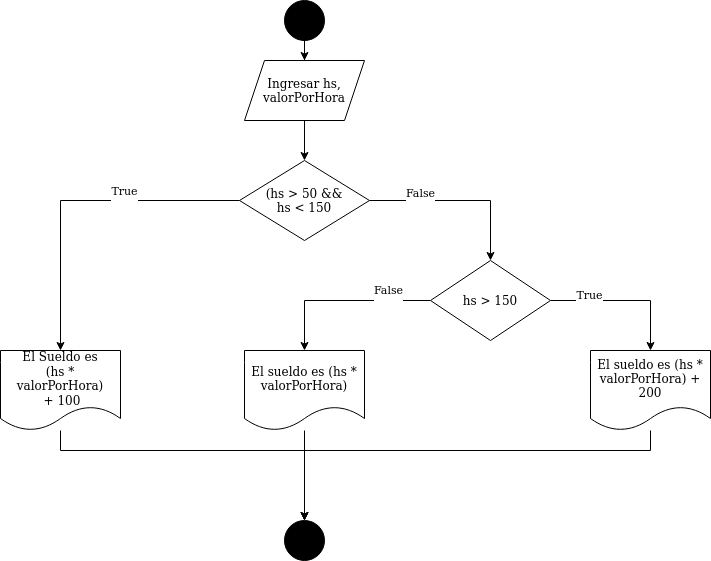

The diagram above was exported from draw.io. Its source (the exported page's mxGraphModel, read from the mxfile embedded in the PNG):
<mxGraphModel dx="1035" dy="619" grid="1" gridSize="10" guides="1" tooltips="1" connect="1" arrows="1" fold="1" page="1" pageScale="1" pageWidth="827" pageHeight="1169" math="0" shadow="0">
  <root>
    <mxCell id="0" />
    <mxCell id="1" parent="0" />
    <mxCell id="DGz3B8cN8LY53g1z9f-i-13" style="edgeStyle=orthogonalEdgeStyle;rounded=0;orthogonalLoop=1;jettySize=auto;html=1;entryX=0.5;entryY=0;entryDx=0;entryDy=0;" edge="1" parent="1" source="DGz3B8cN8LY53g1z9f-i-1" target="DGz3B8cN8LY53g1z9f-i-5">
      <mxGeometry relative="1" as="geometry" />
    </mxCell>
    <mxCell id="DGz3B8cN8LY53g1z9f-i-1" value="" style="ellipse;whiteSpace=wrap;html=1;fillColor=#000000;" vertex="1" parent="1">
      <mxGeometry x="394" y="10" width="40" height="40" as="geometry" />
    </mxCell>
    <mxCell id="DGz3B8cN8LY53g1z9f-i-17" style="edgeStyle=orthogonalEdgeStyle;rounded=0;orthogonalLoop=1;jettySize=auto;html=1;entryX=0.5;entryY=0;entryDx=0;entryDy=0;" edge="1" parent="1" source="DGz3B8cN8LY53g1z9f-i-3" target="DGz3B8cN8LY53g1z9f-i-7">
      <mxGeometry relative="1" as="geometry" />
    </mxCell>
    <mxCell id="DGz3B8cN8LY53g1z9f-i-26" value="&lt;div&gt;False&lt;/div&gt;&lt;div&gt;&lt;br&gt;&lt;/div&gt;&lt;div&gt;&lt;br&gt;&lt;/div&gt;" style="edgeLabel;html=1;align=center;verticalAlign=middle;resizable=0;points=[];" vertex="1" connectable="0" parent="DGz3B8cN8LY53g1z9f-i-17">
      <mxGeometry x="-0.4475" y="-5" relative="1" as="geometry">
        <mxPoint as="offset" />
      </mxGeometry>
    </mxCell>
    <mxCell id="DGz3B8cN8LY53g1z9f-i-18" style="edgeStyle=orthogonalEdgeStyle;rounded=0;orthogonalLoop=1;jettySize=auto;html=1;entryX=0.5;entryY=0;entryDx=0;entryDy=0;" edge="1" parent="1" source="DGz3B8cN8LY53g1z9f-i-3" target="DGz3B8cN8LY53g1z9f-i-6">
      <mxGeometry relative="1" as="geometry" />
    </mxCell>
    <mxCell id="DGz3B8cN8LY53g1z9f-i-24" value="V" style="edgeLabel;html=1;align=center;verticalAlign=middle;resizable=0;points=[];" vertex="1" connectable="0" parent="DGz3B8cN8LY53g1z9f-i-18">
      <mxGeometry x="-0.2827" y="2" relative="1" as="geometry">
        <mxPoint as="offset" />
      </mxGeometry>
    </mxCell>
    <mxCell id="DGz3B8cN8LY53g1z9f-i-25" value="&lt;div&gt;True&lt;/div&gt;&lt;div&gt;&lt;br&gt;&lt;/div&gt;&lt;div&gt;&lt;br&gt;&lt;/div&gt;" style="edgeLabel;html=1;align=center;verticalAlign=middle;resizable=0;points=[];" vertex="1" connectable="0" parent="DGz3B8cN8LY53g1z9f-i-18">
      <mxGeometry x="-0.2948" y="3" relative="1" as="geometry">
        <mxPoint as="offset" />
      </mxGeometry>
    </mxCell>
    <mxCell id="DGz3B8cN8LY53g1z9f-i-3" value="&lt;div&gt;(hs &amp;gt; &lt;span class=&quot;pl-c1&quot;&gt;50&lt;/span&gt; &amp;amp;&amp;amp; &lt;br&gt;&lt;/div&gt;&lt;div&gt;hs &amp;lt; &lt;span class=&quot;pl-c1&quot;&gt;150&lt;/span&gt;&lt;/div&gt;" style="rhombus;whiteSpace=wrap;html=1;fillColor=#FFFFFF;" vertex="1" parent="1">
      <mxGeometry x="349" y="170" width="130" height="80" as="geometry" />
    </mxCell>
    <mxCell id="DGz3B8cN8LY53g1z9f-i-16" style="edgeStyle=orthogonalEdgeStyle;rounded=0;orthogonalLoop=1;jettySize=auto;html=1;entryX=0.5;entryY=0;entryDx=0;entryDy=0;" edge="1" parent="1" source="DGz3B8cN8LY53g1z9f-i-5" target="DGz3B8cN8LY53g1z9f-i-3">
      <mxGeometry relative="1" as="geometry" />
    </mxCell>
    <mxCell id="DGz3B8cN8LY53g1z9f-i-5" value="Ingresar hs, valorPorHora" style="shape=parallelogram;perimeter=parallelogramPerimeter;whiteSpace=wrap;html=1;fixedSize=1;fillColor=#FFFFFF;" vertex="1" parent="1">
      <mxGeometry x="354" y="70" width="120" height="60" as="geometry" />
    </mxCell>
    <mxCell id="DGz3B8cN8LY53g1z9f-i-22" style="edgeStyle=orthogonalEdgeStyle;rounded=0;orthogonalLoop=1;jettySize=auto;html=1;entryX=0.5;entryY=0;entryDx=0;entryDy=0;" edge="1" parent="1" source="DGz3B8cN8LY53g1z9f-i-6" target="DGz3B8cN8LY53g1z9f-i-10">
      <mxGeometry relative="1" as="geometry">
        <Array as="points">
          <mxPoint x="170" y="460" />
          <mxPoint x="414" y="460" />
        </Array>
      </mxGeometry>
    </mxCell>
    <mxCell id="DGz3B8cN8LY53g1z9f-i-6" value="&lt;div&gt;El Sueldo es&lt;/div&gt;&lt;div&gt;(hs * valorPorHora)&lt;/div&gt;&amp;nbsp;+ 100" style="shape=document;whiteSpace=wrap;html=1;boundedLbl=1;fillColor=#FFFFFF;" vertex="1" parent="1">
      <mxGeometry x="110" y="360" width="120" height="80" as="geometry" />
    </mxCell>
    <mxCell id="DGz3B8cN8LY53g1z9f-i-19" style="edgeStyle=orthogonalEdgeStyle;rounded=0;orthogonalLoop=1;jettySize=auto;html=1;entryX=0.5;entryY=0;entryDx=0;entryDy=0;" edge="1" parent="1" source="DGz3B8cN8LY53g1z9f-i-7" target="DGz3B8cN8LY53g1z9f-i-8">
      <mxGeometry relative="1" as="geometry" />
    </mxCell>
    <mxCell id="DGz3B8cN8LY53g1z9f-i-27" value="&lt;div&gt;False&lt;/div&gt;&lt;div&gt;&lt;br&gt;&lt;/div&gt;&lt;div&gt;&lt;br&gt;&lt;/div&gt;" style="edgeLabel;html=1;align=center;verticalAlign=middle;resizable=0;points=[];" vertex="1" connectable="0" parent="DGz3B8cN8LY53g1z9f-i-19">
      <mxGeometry x="-0.5114" y="2" relative="1" as="geometry">
        <mxPoint as="offset" />
      </mxGeometry>
    </mxCell>
    <mxCell id="DGz3B8cN8LY53g1z9f-i-20" style="edgeStyle=orthogonalEdgeStyle;rounded=0;orthogonalLoop=1;jettySize=auto;html=1;" edge="1" parent="1" source="DGz3B8cN8LY53g1z9f-i-7" target="DGz3B8cN8LY53g1z9f-i-9">
      <mxGeometry relative="1" as="geometry" />
    </mxCell>
    <mxCell id="DGz3B8cN8LY53g1z9f-i-30" value="&lt;div&gt;True&lt;/div&gt;&lt;div&gt;&lt;br&gt;&lt;/div&gt;" style="edgeLabel;html=1;align=center;verticalAlign=middle;resizable=0;points=[];" vertex="1" connectable="0" parent="DGz3B8cN8LY53g1z9f-i-20">
      <mxGeometry x="-0.4933" relative="1" as="geometry">
        <mxPoint as="offset" />
      </mxGeometry>
    </mxCell>
    <mxCell id="DGz3B8cN8LY53g1z9f-i-7" value="hs &amp;gt; 150" style="rhombus;whiteSpace=wrap;html=1;fillColor=#FFFFFF;" vertex="1" parent="1">
      <mxGeometry x="540" y="270" width="120" height="80" as="geometry" />
    </mxCell>
    <mxCell id="DGz3B8cN8LY53g1z9f-i-21" style="edgeStyle=orthogonalEdgeStyle;rounded=0;orthogonalLoop=1;jettySize=auto;html=1;entryX=0.5;entryY=0;entryDx=0;entryDy=0;" edge="1" parent="1" source="DGz3B8cN8LY53g1z9f-i-8" target="DGz3B8cN8LY53g1z9f-i-10">
      <mxGeometry relative="1" as="geometry" />
    </mxCell>
    <mxCell id="DGz3B8cN8LY53g1z9f-i-8" value="El sueldo es (hs * valorPorHora)" style="shape=document;whiteSpace=wrap;html=1;boundedLbl=1;fillColor=#FFFFFF;" vertex="1" parent="1">
      <mxGeometry x="354" y="360" width="120" height="80" as="geometry" />
    </mxCell>
    <mxCell id="DGz3B8cN8LY53g1z9f-i-23" style="edgeStyle=orthogonalEdgeStyle;rounded=0;orthogonalLoop=1;jettySize=auto;html=1;entryX=0.5;entryY=0;entryDx=0;entryDy=0;" edge="1" parent="1" source="DGz3B8cN8LY53g1z9f-i-9" target="DGz3B8cN8LY53g1z9f-i-10">
      <mxGeometry relative="1" as="geometry">
        <Array as="points">
          <mxPoint x="760" y="460" />
          <mxPoint x="414" y="460" />
        </Array>
      </mxGeometry>
    </mxCell>
    <mxCell id="DGz3B8cN8LY53g1z9f-i-9" value="El sueldo es (hs * valorPorHora) + 200" style="shape=document;whiteSpace=wrap;html=1;boundedLbl=1;fillColor=#FFFFFF;" vertex="1" parent="1">
      <mxGeometry x="700" y="360" width="120" height="80" as="geometry" />
    </mxCell>
    <mxCell id="DGz3B8cN8LY53g1z9f-i-10" value="" style="ellipse;whiteSpace=wrap;html=1;fillColor=#000000;" vertex="1" parent="1">
      <mxGeometry x="394" y="530" width="40" height="40" as="geometry" />
    </mxCell>
  </root>
</mxGraphModel>